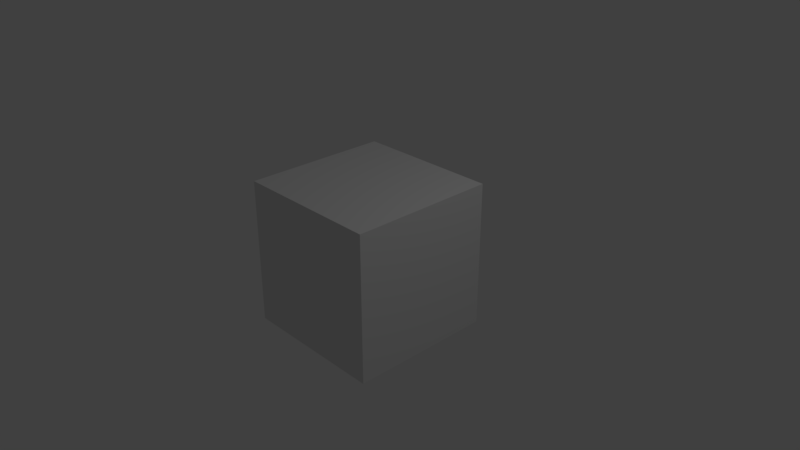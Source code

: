 # Source: ovi_tuulikaappi.blend  (saved by Blender 2.79.0; exported with 4.5.12 LTS)
import bpy
from mathutils import Matrix  # noqa: F401  (used for matrix-valued properties, if any)

bpy.ops.wm.read_factory_settings(use_empty=True)
scene = bpy.context.scene
scene.name = 'Scene'

# ---- collections
col_collection_1 = bpy.data.collections.new('Collection 1'); scene.collection.children.link(col_collection_1)

# ---- materials (node trees are filled in below, after node groups)
mat_material = bpy.data.materials.new('Material')
mat_material.alpha_threshold = 0.0
mat_material.use_transparent_shadow = False
mat_material.roughness = 0.5
mat_material.line_color = (0.0, 0.0, 0.0, 1.0)

# ---- material node trees

# ---- world
world_world = bpy.data.worlds.new('World'); scene.world = world_world
world_world.color = (0.05088, 0.05088, 0.05088)
world_world.use_sun_shadow = False
world_world.sun_shadow_jitter_overblur = 0.0
world_world.cycles.sampling_method = 'MANUAL'

# ---- cameras
cam_camera = bpy.data.cameras.new('Camera')
cam_camera.clip_end = 100.0
cam_camera.lens = 35.0
cam_camera.sensor_width = 32.0
cam_camera.sensor_height = 18.0
cam_camera.ortho_scale = 7.314
cam_camera.dof.focus_distance = 0.0
cam_camera.dof.aperture_fstop = 128.0

# ---- lights
light_lamp = bpy.data.lights.new('Lamp', 'POINT')
light_lamp.transmission_factor = 0.0
light_lamp.cutoff_distance = 30.0
light_lamp.energy = 100.0
light_lamp.shadow_buffer_clip_start = 1.001
light_lamp.shadow_soft_size = 0.1
light_lamp.shadow_maximum_resolution = 0.006
light_lamp.use_absolute_resolution = True

# ---- meshes
me_cube = bpy.data.meshes.new('Cube')
me_cube.from_pydata([(1.0, 1.0, -1.0), (1.0, -1.0, -1.0), (-1.0, -1.0, -1.0), (-1.0, 1.0, -1.0), (1.0, 1.0, 1.0), (1.0, -1.0, 1.0), (-1.0, -1.0, 1.0), (-1.0, 1.0, 1.0)], [], [(0, 1, 2, 3), (4, 7, 6, 5), (0, 4, 5, 1), (1, 5, 6, 2), (2, 6, 7, 3), (4, 0, 3, 7)])
me_cube.materials.append(mat_material)
me_cube.use_remesh_preserve_volume = False
me_cube.use_remesh_preserve_attributes = False
me_cube.use_mirror_vertex_groups = False
me_cube.update()

# ---- objects
ob_cube = bpy.data.objects.new('Cube', me_cube)
ob_lamp = bpy.data.objects.new('Lamp', light_lamp)
ob_camera = bpy.data.objects.new('Camera', cam_camera)

# ---- transforms, parenting, visibility, modifiers, constraints
ob_cube.location = (0.0, 0.0, 0.0)
ob_cube.lock_rotations_4d = False
ob_cube.empty_display_type = 'ARROWS'
ob_cube.lineart.crease_threshold = 0.0
ob_lamp.location = (4.076, 1.005, 5.904)
ob_lamp.rotation_euler = (0.6503, 0.05522, 1.866)
ob_lamp.lock_rotations_4d = False
ob_lamp.empty_display_type = 'ARROWS'
ob_lamp.color = (0.0, 0.0, 0.0, 0.0)
ob_lamp.lineart.crease_threshold = 0.0
ob_camera.location = (7.481, -6.508, 5.344)
ob_camera.rotation_euler = (1.109, 0.0, 0.8149)
ob_camera.lock_rotations_4d = False
ob_camera.empty_display_type = 'ARROWS'
ob_camera.color = (0.0, 0.0, 0.0, 0.0)
ob_camera.display_type = 'WIRE'
ob_camera.lineart.crease_threshold = 0.0

# ---- collection membership
col_collection_1.objects.link(ob_cube)
col_collection_1.objects.link(ob_lamp)
col_collection_1.objects.link(ob_camera)

# ---- scene / render settings (as saved in the file)
scene.camera = ob_camera
scene.frame_start = 1; scene.frame_end = 250; scene.frame_set(1)
scene.render.engine = 'BLENDER_EEVEE_NEXT'
scene.render.resolution_percentage = 50
scene.render.dither_intensity = 0.0
scene.cycles.use_denoising = False
scene.cycles.samples = 128
scene.cycles.sampling_pattern = 'TABULATED_SOBOL'
scene.cycles.use_adaptive_sampling = False
scene.cycles.use_light_tree = False
scene.cycles.blur_glossy = 0.0
scene.cycles.sample_clamp_indirect = 0.0
scene.view_settings.view_transform = 'Standard'
bpy.context.view_layer.update()
